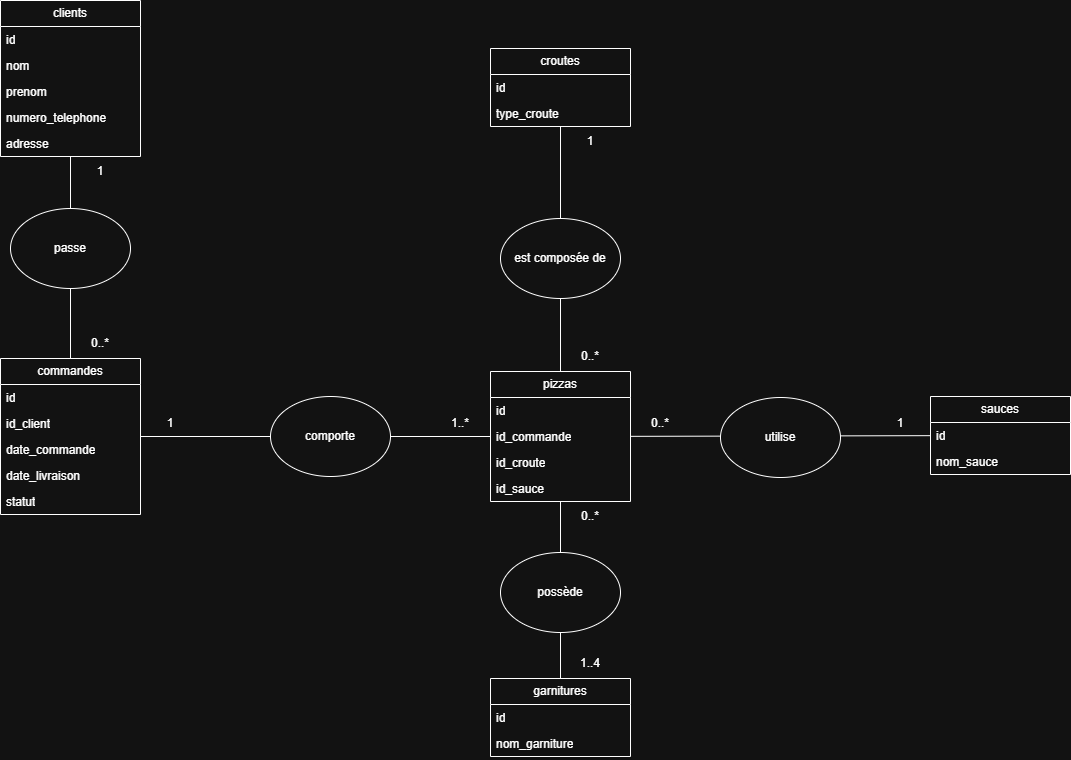

The diagram above was exported from draw.io. Its source (the exported page's mxGraphModel, read from the mxfile embedded in the PNG):
<mxGraphModel dx="1665" dy="1668" grid="1" gridSize="10" guides="1" tooltips="1" connect="1" arrows="1" fold="1" page="1" pageScale="1" pageWidth="1169" pageHeight="827" math="0" shadow="0">
  <root>
    <mxCell id="0" />
    <mxCell id="1" parent="0" />
    <mxCell id="0rcXeLN2JB1vHv-TfyLC-1" value="clients" style="swimlane;fontStyle=0;childLayout=stackLayout;horizontal=1;startSize=26;fillColor=none;horizontalStack=0;resizeParent=1;resizeParentMax=0;resizeLast=0;collapsible=1;marginBottom=0;whiteSpace=wrap;html=1;" parent="1" vertex="1">
      <mxGeometry x="470" y="-218" width="140" height="156" as="geometry" />
    </mxCell>
    <mxCell id="0rcXeLN2JB1vHv-TfyLC-2" value="id" style="text;strokeColor=none;fillColor=none;align=left;verticalAlign=top;spacingLeft=4;spacingRight=4;overflow=hidden;rotatable=0;points=[[0,0.5],[1,0.5]];portConstraint=eastwest;whiteSpace=wrap;html=1;" parent="0rcXeLN2JB1vHv-TfyLC-1" vertex="1">
      <mxGeometry y="26" width="140" height="26" as="geometry" />
    </mxCell>
    <mxCell id="0rcXeLN2JB1vHv-TfyLC-3" value="nom" style="text;strokeColor=none;fillColor=none;align=left;verticalAlign=top;spacingLeft=4;spacingRight=4;overflow=hidden;rotatable=0;points=[[0,0.5],[1,0.5]];portConstraint=eastwest;whiteSpace=wrap;html=1;" parent="0rcXeLN2JB1vHv-TfyLC-1" vertex="1">
      <mxGeometry y="52" width="140" height="26" as="geometry" />
    </mxCell>
    <mxCell id="0rcXeLN2JB1vHv-TfyLC-4" value="prenom" style="text;strokeColor=none;fillColor=none;align=left;verticalAlign=top;spacingLeft=4;spacingRight=4;overflow=hidden;rotatable=0;points=[[0,0.5],[1,0.5]];portConstraint=eastwest;whiteSpace=wrap;html=1;" parent="0rcXeLN2JB1vHv-TfyLC-1" vertex="1">
      <mxGeometry y="78" width="140" height="26" as="geometry" />
    </mxCell>
    <mxCell id="0rcXeLN2JB1vHv-TfyLC-5" value="numero_telephone" style="text;strokeColor=none;fillColor=none;align=left;verticalAlign=top;spacingLeft=4;spacingRight=4;overflow=hidden;rotatable=0;points=[[0,0.5],[1,0.5]];portConstraint=eastwest;whiteSpace=wrap;html=1;" parent="0rcXeLN2JB1vHv-TfyLC-1" vertex="1">
      <mxGeometry y="104" width="140" height="26" as="geometry" />
    </mxCell>
    <mxCell id="0rcXeLN2JB1vHv-TfyLC-6" value="adresse" style="text;strokeColor=none;fillColor=none;align=left;verticalAlign=top;spacingLeft=4;spacingRight=4;overflow=hidden;rotatable=0;points=[[0,0.5],[1,0.5]];portConstraint=eastwest;whiteSpace=wrap;html=1;" parent="0rcXeLN2JB1vHv-TfyLC-1" vertex="1">
      <mxGeometry y="130" width="140" height="26" as="geometry" />
    </mxCell>
    <mxCell id="0rcXeLN2JB1vHv-TfyLC-8" value="commandes" style="swimlane;fontStyle=0;childLayout=stackLayout;horizontal=1;startSize=26;fillColor=none;horizontalStack=0;resizeParent=1;resizeParentMax=0;resizeLast=0;collapsible=1;marginBottom=0;whiteSpace=wrap;html=1;" parent="1" vertex="1">
      <mxGeometry x="470" y="140" width="140" height="156" as="geometry" />
    </mxCell>
    <mxCell id="0rcXeLN2JB1vHv-TfyLC-9" value="id" style="text;strokeColor=none;fillColor=none;align=left;verticalAlign=top;spacingLeft=4;spacingRight=4;overflow=hidden;rotatable=0;points=[[0,0.5],[1,0.5]];portConstraint=eastwest;whiteSpace=wrap;html=1;" parent="0rcXeLN2JB1vHv-TfyLC-8" vertex="1">
      <mxGeometry y="26" width="140" height="26" as="geometry" />
    </mxCell>
    <mxCell id="0rcXeLN2JB1vHv-TfyLC-10" value="id_client" style="text;strokeColor=none;fillColor=none;align=left;verticalAlign=top;spacingLeft=4;spacingRight=4;overflow=hidden;rotatable=0;points=[[0,0.5],[1,0.5]];portConstraint=eastwest;whiteSpace=wrap;html=1;" parent="0rcXeLN2JB1vHv-TfyLC-8" vertex="1">
      <mxGeometry y="52" width="140" height="26" as="geometry" />
    </mxCell>
    <mxCell id="0rcXeLN2JB1vHv-TfyLC-11" value="date_commande" style="text;strokeColor=none;fillColor=none;align=left;verticalAlign=top;spacingLeft=4;spacingRight=4;overflow=hidden;rotatable=0;points=[[0,0.5],[1,0.5]];portConstraint=eastwest;whiteSpace=wrap;html=1;" parent="0rcXeLN2JB1vHv-TfyLC-8" vertex="1">
      <mxGeometry y="78" width="140" height="26" as="geometry" />
    </mxCell>
    <mxCell id="0rcXeLN2JB1vHv-TfyLC-33" value="date_livraison" style="text;strokeColor=none;fillColor=none;align=left;verticalAlign=top;spacingLeft=4;spacingRight=4;overflow=hidden;rotatable=0;points=[[0,0.5],[1,0.5]];portConstraint=eastwest;whiteSpace=wrap;html=1;" parent="0rcXeLN2JB1vHv-TfyLC-8" vertex="1">
      <mxGeometry y="104" width="140" height="26" as="geometry" />
    </mxCell>
    <mxCell id="0rcXeLN2JB1vHv-TfyLC-34" value="statut" style="text;strokeColor=none;fillColor=none;align=left;verticalAlign=top;spacingLeft=4;spacingRight=4;overflow=hidden;rotatable=0;points=[[0,0.5],[1,0.5]];portConstraint=eastwest;whiteSpace=wrap;html=1;" parent="0rcXeLN2JB1vHv-TfyLC-8" vertex="1">
      <mxGeometry y="130" width="140" height="26" as="geometry" />
    </mxCell>
    <mxCell id="0rcXeLN2JB1vHv-TfyLC-12" value="pizzas" style="swimlane;fontStyle=0;childLayout=stackLayout;horizontal=1;startSize=26;fillColor=none;horizontalStack=0;resizeParent=1;resizeParentMax=0;resizeLast=0;collapsible=1;marginBottom=0;whiteSpace=wrap;html=1;" parent="1" vertex="1">
      <mxGeometry x="960" y="153" width="140" height="130" as="geometry" />
    </mxCell>
    <mxCell id="0rcXeLN2JB1vHv-TfyLC-13" value="id" style="text;strokeColor=none;fillColor=none;align=left;verticalAlign=top;spacingLeft=4;spacingRight=4;overflow=hidden;rotatable=0;points=[[0,0.5],[1,0.5]];portConstraint=eastwest;whiteSpace=wrap;html=1;" parent="0rcXeLN2JB1vHv-TfyLC-12" vertex="1">
      <mxGeometry y="26" width="140" height="26" as="geometry" />
    </mxCell>
    <mxCell id="0rcXeLN2JB1vHv-TfyLC-14" value="id_commande" style="text;strokeColor=none;fillColor=none;align=left;verticalAlign=top;spacingLeft=4;spacingRight=4;overflow=hidden;rotatable=0;points=[[0,0.5],[1,0.5]];portConstraint=eastwest;whiteSpace=wrap;html=1;" parent="0rcXeLN2JB1vHv-TfyLC-12" vertex="1">
      <mxGeometry y="52" width="140" height="26" as="geometry" />
    </mxCell>
    <mxCell id="0rcXeLN2JB1vHv-TfyLC-15" value="id_croute" style="text;strokeColor=none;fillColor=none;align=left;verticalAlign=top;spacingLeft=4;spacingRight=4;overflow=hidden;rotatable=0;points=[[0,0.5],[1,0.5]];portConstraint=eastwest;whiteSpace=wrap;html=1;" parent="0rcXeLN2JB1vHv-TfyLC-12" vertex="1">
      <mxGeometry y="78" width="140" height="26" as="geometry" />
    </mxCell>
    <mxCell id="0rcXeLN2JB1vHv-TfyLC-16" value="id_sauce" style="text;strokeColor=none;fillColor=none;align=left;verticalAlign=top;spacingLeft=4;spacingRight=4;overflow=hidden;rotatable=0;points=[[0,0.5],[1,0.5]];portConstraint=eastwest;whiteSpace=wrap;html=1;" parent="0rcXeLN2JB1vHv-TfyLC-12" vertex="1">
      <mxGeometry y="104" width="140" height="26" as="geometry" />
    </mxCell>
    <mxCell id="0rcXeLN2JB1vHv-TfyLC-17" value="croutes" style="swimlane;fontStyle=0;childLayout=stackLayout;horizontal=1;startSize=26;fillColor=none;horizontalStack=0;resizeParent=1;resizeParentMax=0;resizeLast=0;collapsible=1;marginBottom=0;whiteSpace=wrap;html=1;" parent="1" vertex="1">
      <mxGeometry x="960" y="-170" width="140" height="78" as="geometry" />
    </mxCell>
    <mxCell id="0rcXeLN2JB1vHv-TfyLC-18" value="id" style="text;strokeColor=none;fillColor=none;align=left;verticalAlign=top;spacingLeft=4;spacingRight=4;overflow=hidden;rotatable=0;points=[[0,0.5],[1,0.5]];portConstraint=eastwest;whiteSpace=wrap;html=1;" parent="0rcXeLN2JB1vHv-TfyLC-17" vertex="1">
      <mxGeometry y="26" width="140" height="26" as="geometry" />
    </mxCell>
    <mxCell id="0rcXeLN2JB1vHv-TfyLC-19" value="type_croute" style="text;strokeColor=none;fillColor=none;align=left;verticalAlign=top;spacingLeft=4;spacingRight=4;overflow=hidden;rotatable=0;points=[[0,0.5],[1,0.5]];portConstraint=eastwest;whiteSpace=wrap;html=1;" parent="0rcXeLN2JB1vHv-TfyLC-17" vertex="1">
      <mxGeometry y="52" width="140" height="26" as="geometry" />
    </mxCell>
    <mxCell id="0rcXeLN2JB1vHv-TfyLC-21" value="sauces" style="swimlane;fontStyle=0;childLayout=stackLayout;horizontal=1;startSize=26;fillColor=none;horizontalStack=0;resizeParent=1;resizeParentMax=0;resizeLast=0;collapsible=1;marginBottom=0;whiteSpace=wrap;html=1;" parent="1" vertex="1">
      <mxGeometry x="1400" y="178" width="140" height="78" as="geometry" />
    </mxCell>
    <mxCell id="0rcXeLN2JB1vHv-TfyLC-22" value="id" style="text;strokeColor=none;fillColor=none;align=left;verticalAlign=top;spacingLeft=4;spacingRight=4;overflow=hidden;rotatable=0;points=[[0,0.5],[1,0.5]];portConstraint=eastwest;whiteSpace=wrap;html=1;" parent="0rcXeLN2JB1vHv-TfyLC-21" vertex="1">
      <mxGeometry y="26" width="140" height="26" as="geometry" />
    </mxCell>
    <mxCell id="0rcXeLN2JB1vHv-TfyLC-23" value="nom_sauce" style="text;strokeColor=none;fillColor=none;align=left;verticalAlign=top;spacingLeft=4;spacingRight=4;overflow=hidden;rotatable=0;points=[[0,0.5],[1,0.5]];portConstraint=eastwest;whiteSpace=wrap;html=1;" parent="0rcXeLN2JB1vHv-TfyLC-21" vertex="1">
      <mxGeometry y="52" width="140" height="26" as="geometry" />
    </mxCell>
    <mxCell id="0rcXeLN2JB1vHv-TfyLC-25" value="garnitures" style="swimlane;fontStyle=0;childLayout=stackLayout;horizontal=1;startSize=26;fillColor=none;horizontalStack=0;resizeParent=1;resizeParentMax=0;resizeLast=0;collapsible=1;marginBottom=0;whiteSpace=wrap;html=1;" parent="1" vertex="1">
      <mxGeometry x="960" y="460" width="140" height="78" as="geometry" />
    </mxCell>
    <mxCell id="0rcXeLN2JB1vHv-TfyLC-26" value="id" style="text;strokeColor=none;fillColor=none;align=left;verticalAlign=top;spacingLeft=4;spacingRight=4;overflow=hidden;rotatable=0;points=[[0,0.5],[1,0.5]];portConstraint=eastwest;whiteSpace=wrap;html=1;" parent="0rcXeLN2JB1vHv-TfyLC-25" vertex="1">
      <mxGeometry y="26" width="140" height="26" as="geometry" />
    </mxCell>
    <mxCell id="0rcXeLN2JB1vHv-TfyLC-27" value="nom_garniture" style="text;strokeColor=none;fillColor=none;align=left;verticalAlign=top;spacingLeft=4;spacingRight=4;overflow=hidden;rotatable=0;points=[[0,0.5],[1,0.5]];portConstraint=eastwest;whiteSpace=wrap;html=1;" parent="0rcXeLN2JB1vHv-TfyLC-25" vertex="1">
      <mxGeometry y="52" width="140" height="26" as="geometry" />
    </mxCell>
    <mxCell id="0rcXeLN2JB1vHv-TfyLC-36" value="" style="endArrow=none;html=1;rounded=0;" parent="1" source="0rcXeLN2JB1vHv-TfyLC-1" target="0rcXeLN2JB1vHv-TfyLC-8" edge="1">
      <mxGeometry width="50" height="50" relative="1" as="geometry">
        <mxPoint x="310" y="330" as="sourcePoint" />
        <mxPoint x="360" y="280" as="targetPoint" />
      </mxGeometry>
    </mxCell>
    <mxCell id="0rcXeLN2JB1vHv-TfyLC-35" value="passe" style="ellipse;whiteSpace=wrap;html=1;" parent="1" vertex="1">
      <mxGeometry x="480" y="-10" width="120" height="80" as="geometry" />
    </mxCell>
    <mxCell id="0rcXeLN2JB1vHv-TfyLC-37" value="0..*" style="text;html=1;whiteSpace=wrap;strokeColor=none;fillColor=none;align=center;verticalAlign=middle;rounded=0;" parent="1" vertex="1">
      <mxGeometry x="540" y="110" width="60" height="30" as="geometry" />
    </mxCell>
    <mxCell id="0rcXeLN2JB1vHv-TfyLC-38" value="1" style="text;html=1;whiteSpace=wrap;strokeColor=none;fillColor=none;align=center;verticalAlign=middle;rounded=0;" parent="1" vertex="1">
      <mxGeometry x="540" y="-62" width="60" height="30" as="geometry" />
    </mxCell>
    <mxCell id="0rcXeLN2JB1vHv-TfyLC-40" value="" style="endArrow=none;html=1;rounded=0;" parent="1" source="0rcXeLN2JB1vHv-TfyLC-8" target="0rcXeLN2JB1vHv-TfyLC-12" edge="1">
      <mxGeometry width="50" height="50" relative="1" as="geometry">
        <mxPoint x="800" y="160" as="sourcePoint" />
        <mxPoint x="850" y="110" as="targetPoint" />
      </mxGeometry>
    </mxCell>
    <mxCell id="0rcXeLN2JB1vHv-TfyLC-39" value="comporte" style="ellipse;whiteSpace=wrap;html=1;" parent="1" vertex="1">
      <mxGeometry x="740" y="178" width="120" height="80" as="geometry" />
    </mxCell>
    <mxCell id="0rcXeLN2JB1vHv-TfyLC-41" value="1..*" style="text;html=1;whiteSpace=wrap;strokeColor=none;fillColor=none;align=center;verticalAlign=middle;rounded=0;" parent="1" vertex="1">
      <mxGeometry x="900" y="190" width="60" height="30" as="geometry" />
    </mxCell>
    <mxCell id="0rcXeLN2JB1vHv-TfyLC-42" value="1" style="text;html=1;whiteSpace=wrap;strokeColor=none;fillColor=none;align=center;verticalAlign=middle;rounded=0;" parent="1" vertex="1">
      <mxGeometry x="610" y="190" width="60" height="30" as="geometry" />
    </mxCell>
    <mxCell id="nWqVrqZutUjMRN-bKTiy-2" value="" style="endArrow=none;html=1;rounded=0;" parent="1" source="0rcXeLN2JB1vHv-TfyLC-12" target="0rcXeLN2JB1vHv-TfyLC-17" edge="1">
      <mxGeometry width="50" height="50" relative="1" as="geometry">
        <mxPoint x="850" as="sourcePoint" />
        <mxPoint x="900" y="-50" as="targetPoint" />
      </mxGeometry>
    </mxCell>
    <mxCell id="nWqVrqZutUjMRN-bKTiy-1" value="est composée de" style="ellipse;whiteSpace=wrap;html=1;" parent="1" vertex="1">
      <mxGeometry x="970" width="120" height="80" as="geometry" />
    </mxCell>
    <mxCell id="nWqVrqZutUjMRN-bKTiy-3" value="1" style="text;html=1;whiteSpace=wrap;strokeColor=none;fillColor=none;align=center;verticalAlign=middle;rounded=0;" parent="1" vertex="1">
      <mxGeometry x="1030" y="-92" width="60" height="30" as="geometry" />
    </mxCell>
    <mxCell id="nWqVrqZutUjMRN-bKTiy-4" value="0..*" style="text;html=1;whiteSpace=wrap;strokeColor=none;fillColor=none;align=center;verticalAlign=middle;rounded=0;" parent="1" vertex="1">
      <mxGeometry x="1030" y="123" width="60" height="30" as="geometry" />
    </mxCell>
    <mxCell id="nWqVrqZutUjMRN-bKTiy-6" value="" style="endArrow=none;html=1;rounded=0;" parent="1" source="0rcXeLN2JB1vHv-TfyLC-12" target="0rcXeLN2JB1vHv-TfyLC-21" edge="1">
      <mxGeometry width="50" height="50" relative="1" as="geometry">
        <mxPoint x="1200" y="90" as="sourcePoint" />
        <mxPoint x="1250" y="40" as="targetPoint" />
      </mxGeometry>
    </mxCell>
    <mxCell id="nWqVrqZutUjMRN-bKTiy-5" value="utilise" style="ellipse;whiteSpace=wrap;html=1;" parent="1" vertex="1">
      <mxGeometry x="1190" y="179" width="120" height="80" as="geometry" />
    </mxCell>
    <mxCell id="nWqVrqZutUjMRN-bKTiy-8" value="" style="endArrow=none;html=1;rounded=0;" parent="1" source="0rcXeLN2JB1vHv-TfyLC-25" target="0rcXeLN2JB1vHv-TfyLC-12" edge="1">
      <mxGeometry width="50" height="50" relative="1" as="geometry">
        <mxPoint x="860" y="450" as="sourcePoint" />
        <mxPoint x="910" y="400" as="targetPoint" />
      </mxGeometry>
    </mxCell>
    <mxCell id="nWqVrqZutUjMRN-bKTiy-7" value="possède" style="ellipse;whiteSpace=wrap;html=1;" parent="1" vertex="1">
      <mxGeometry x="970" y="334" width="120" height="80" as="geometry" />
    </mxCell>
    <mxCell id="nWqVrqZutUjMRN-bKTiy-9" value="1..4" style="text;html=1;whiteSpace=wrap;strokeColor=none;fillColor=none;align=center;verticalAlign=middle;rounded=0;" parent="1" vertex="1">
      <mxGeometry x="1030" y="430" width="60" height="30" as="geometry" />
    </mxCell>
    <mxCell id="nWqVrqZutUjMRN-bKTiy-10" value="0..*" style="text;html=1;whiteSpace=wrap;strokeColor=none;fillColor=none;align=center;verticalAlign=middle;rounded=0;" parent="1" vertex="1">
      <mxGeometry x="1030" y="283" width="60" height="30" as="geometry" />
    </mxCell>
    <mxCell id="nWqVrqZutUjMRN-bKTiy-11" value="1" style="text;html=1;whiteSpace=wrap;strokeColor=none;fillColor=none;align=center;verticalAlign=middle;rounded=0;" parent="1" vertex="1">
      <mxGeometry x="1340" y="190" width="60" height="30" as="geometry" />
    </mxCell>
    <mxCell id="nWqVrqZutUjMRN-bKTiy-12" value="0..*" style="text;html=1;whiteSpace=wrap;strokeColor=none;fillColor=none;align=center;verticalAlign=middle;rounded=0;" parent="1" vertex="1">
      <mxGeometry x="1100" y="190" width="60" height="30" as="geometry" />
    </mxCell>
  </root>
</mxGraphModel>